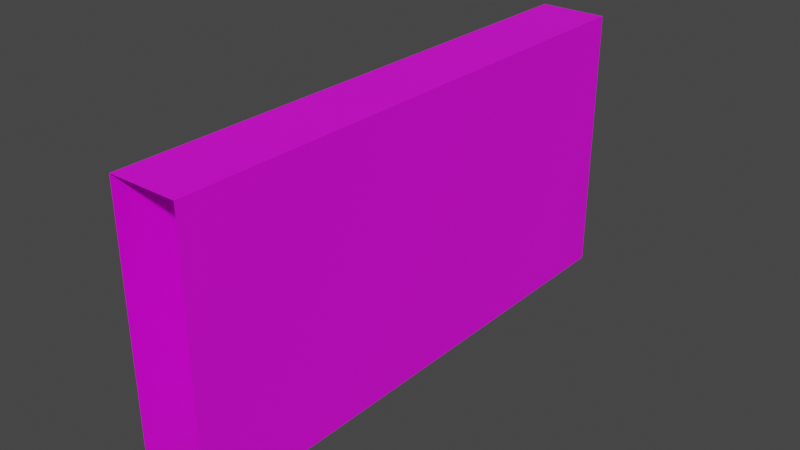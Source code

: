 # Source: TwoSideWall_Size_8.blend  (saved by Blender 2.90.8; exported with 4.5.12 LTS)
import bpy
from mathutils import Matrix  # noqa: F401  (used for matrix-valued properties, if any)

bpy.ops.wm.read_factory_settings(use_empty=True)
scene = bpy.context.scene
scene.name = 'Scene'

# ---- collections
col_collection = bpy.data.collections.new('Collection'); scene.collection.children.link(col_collection)

# ---- images (referenced by path relative to the original .blend; pixels are not part of the script)
import os
ASSET_DIR = os.environ.get("B2B_ASSET_DIR", "")  # directory of the original .blend (textures are referenced by path, not embedded)
HERE = os.path.dirname(os.path.abspath(__file__))  # packed textures are extracted next to this script under _unpacked/

def load_image(name, relpath, width, height, colorspace="sRGB"):
    """Load a texture the original file referenced (path relative to the .blend, or extracted next to this script)."""
    p = next((c for c in (os.path.join(HERE, relpath), os.path.join(ASSET_DIR, relpath)) if relpath and os.path.exists(c)), "")
    if p:
        img = bpy.data.images.load(p, check_existing=True)
        img.name = name
    else:  # same state as the original file: an image datablock whose file is absent (Cycles renders it pink)
        img = bpy.data.images.new(name, width, height)
        img.source = "FILE"
        img.filepath = "//" + (relpath or name)
    img.colorspace_settings.name = colorspace
    return img
img_normwall_png = load_image('NormWall.png', 'NormWall.png', 1024, 1024, 'sRGB')
img_ambwall_png_001 = load_image('AmbWall.png.001', 'AmbWall.png', 1024, 1024, 'sRGB')

# ---- materials (node trees are filled in below, after node groups)
mat_material_001 = bpy.data.materials.new('Material.001')
mat_material_001.preview_render_type = 'CLOTH'

# ---- material node trees
mat_material_001.use_nodes = True; mat_material_001.node_tree.nodes.clear()
_N = mat_material_001.node_tree.nodes; _L = mat_material_001.node_tree.links
n0 = _N.new('ShaderNodeBsdfPrincipled'); n0.name = 'Principled BSDF'; n0.location = (10, 300)
n0.distribution = 'GGX'
n0.subsurface_method = 'BURLEY'
n0.inputs[3].default_value = 1.45
n0.inputs[27].default_value = (0.0, 0.0, 0.0, 1.0)
n0.inputs[28].default_value = 1.0
n1 = _N.new('ShaderNodeOutputMaterial'); n1.name = 'Material Output'; n1.location = (300, 300)
n2 = _N.new('ShaderNodeTexImage'); n2.name = 'Image Texture.001'; n2.location = (-460, -60)
n2.image = img_normwall_png
n3 = _N.new('ShaderNodeNormalMap'); n3.name = 'Normal Map'; n3.location = (-180, -140)
n4 = _N.new('ShaderNodeTexImage'); n4.name = 'Image Texture'; n4.location = (-280, 280)
n4.image = img_ambwall_png_001
_L.new(n0.outputs[0], n1.inputs[0])
_L.new(n4.outputs[0], n0.inputs[0])
_L.new(n2.outputs[0], n3.inputs[1])
n1.is_active_output = True

# ---- world
world_world = bpy.data.worlds.new('World'); scene.world = world_world
world_world.use_nodes = True; world_world.node_tree.nodes.clear()
_N = world_world.node_tree.nodes; _L = world_world.node_tree.links
n0 = _N.new('ShaderNodeOutputWorld'); n0.name = 'World Output'; n0.location = (300, 300)
n1 = _N.new('ShaderNodeBackground'); n1.name = 'Background'; n1.location = (10, 300)
n1.inputs[0].default_value = (0.05088, 0.05088, 0.05088, 1.0)
_L.new(n1.outputs[0], n0.inputs[0])
n0.is_active_output = True
world_world.color = (0.05088, 0.05088, 0.05088)
world_world.use_sun_shadow = False
world_world.sun_shadow_jitter_overblur = 0.0

# ---- meshes
me_plane_002 = bpy.data.meshes.new('Plane.002')
me_plane_002.from_pydata([(3.576e-07, -8.0, 0.0), (0.0, 0.0, 0.0), (7.153e-07, -8.0, 3.752), (7.153e-07, -8.0, 3.336), (7.153e-07, -8.0, 2.919), (5.96e-07, -8.0, 2.502), (5.96e-07, -8.0, 2.085), (5.96e-07, -8.0, 1.668), (4.768e-07, -8.0, 1.251), (4.768e-07, -8.0, 0.8339), (3.576e-07, -8.0, 0.4169), (0.0, 0.0, 0.4169), (1.192e-07, 3.553e-15, 0.8339), (1.192e-07, 3.553e-15, 1.251), (2.384e-07, 1.066e-14, 1.668), (2.384e-07, 1.066e-14, 2.085), (2.384e-07, 1.066e-14, 2.502), (3.576e-07, 1.421e-14, 2.919), (3.576e-07, 1.421e-14, 3.336), (3.576e-07, 1.421e-14, 3.752), (3.576e-07, 1.421e-14, 4.0), (7.153e-07, -8.0, 4.0), (-1.0, -8.0, 0.0), (-1.0, 0.0, 0.0), (-1.0, -8.0, 3.752), (-1.0, -8.0, 3.336), (-1.0, -8.0, 2.919), (-1.0, -8.0, 2.502), (-1.0, -8.0, 2.085), (-1.0, -8.0, 1.668), (-1.0, -8.0, 1.251), (-1.0, -8.0, 0.8339), (-1.0, -8.0, 0.4169), (-1.0, 0.0, 0.4169), (-1.0, 3.553e-15, 0.8339), (-1.0, 3.553e-15, 1.251), (-1.0, 1.066e-14, 1.668), (-1.0, 1.066e-14, 2.085), (-1.0, 1.066e-14, 2.502), (-1.0, 1.421e-14, 2.919), (-1.0, 1.421e-14, 3.336), (-1.0, 1.421e-14, 3.752), (-0.5, -8.0, 4.0), (-0.5, -2.186e-08, 4.0), (-1.0, 1.421e-14, 4.0), (-1.0, -8.0, 4.0)], [], [(0, 1, 11, 10), (10, 11, 12, 9), (9, 12, 13, 8), (8, 13, 14, 7), (7, 14, 15, 6), (6, 15, 16, 5), (5, 16, 17, 4), (4, 17, 18, 3), (3, 18, 19, 2), (21, 20, 43, 42), (2, 19, 20, 21), (22, 32, 33, 23), (32, 31, 34, 33), (31, 30, 35, 34), (30, 29, 36, 35), (29, 28, 37, 36), (28, 27, 38, 37), (27, 26, 39, 38), (26, 25, 40, 39), (25, 24, 41, 40), (45, 42, 43, 44), (24, 45, 44, 41)])
_uv = me_plane_002.uv_layers.new(name='UVMap')
_uv.uv.foreach_set('vector', [-4.877e-08, 2.98e-08, 1.0, 2.98e-08, 1.0, 0.102, -4.877e-08, 0.102, -4.877e-08, 0.102, 1.0, 0.102, 1.0, 0.203, 1.084e-08, 0.203, 1.084e-08, 0.203, 1.0, 0.203, 1.0, 0.305, 1.084e-08, 0.305, 1.084e-08, 0.305, 1.0, 0.305, 1.0, 0.406, -1.084e-07, 0.406, -1.084e-07, 0.406, 1.0, 0.406, 1.0, 0.508, -1.084e-07, 0.508, -1.084e-07, 0.508, 1.0, 0.508, 1.0, 0.61, -4.877e-08, 0.61, -4.877e-08, 0.61, 1.0, 0.61, 1.0, 0.711, 7.044e-08, 0.711, 7.044e-08, 0.711, 1.0, 0.711, 1.0, 0.813, 7.044e-08, 0.813, 7.044e-08, 0.813, 1.0, 0.813, 1.0, 0.914, 7.044e-08, 0.914, 0.0, 0.985, 1.0, 0.985, 1.0, 1.0, 0.0, 1.0, 7.044e-08, 0.914, 1.0, 0.914, 1.0, 0.985, -1.192e-07, 0.985, 1.0, 2.98e-08, 1.0, 0.102, 1.192e-07, 0.102, -1.192e-07, 2.98e-08, 1.0, 0.102, 1.0, 0.203, -1.192e-07, 0.203, 1.192e-07, 0.102, 1.0, 0.203, 1.0, 0.305, -1.192e-07, 0.305, -1.192e-07, 0.203, 1.0, 0.305, 1.0, 0.406, -1.192e-07, 0.406, -1.192e-07, 0.305, 1.0, 0.406, 1.0, 0.508, -1.192e-07, 0.508, -1.192e-07, 0.406, 1.0, 0.508, 1.0, 0.61, -1.192e-07, 0.61, -1.192e-07, 0.508, 1.0, 0.61, 1.0, 0.711, -1.192e-07, 0.711, -1.192e-07, 0.61, 1.0, 0.711, 1.0, 0.813, -1.192e-07, 0.813, -1.192e-07, 0.711, 1.0, 0.813, 1.0, 0.914, -1.192e-07, 0.914, -1.192e-07, 0.813, 1.0, 0.985, 1.0, 1.0, 0.0, 1.0, 0.0, 0.985, 1.0, 0.914, 1.0, 0.985, 5.96e-08, 0.985, -1.192e-07, 0.914])
me_plane_002.materials.append(mat_material_001)
me_plane_002.use_remesh_fix_poles = True
me_plane_002.use_remesh_preserve_attributes = False
me_plane_002.use_mirror_vertex_groups = False
me_plane_002.update()

# ---- objects
ob_twosidewall_size_8 = bpy.data.objects.new('TwoSideWall size 8', me_plane_002)

# ---- transforms, parenting, visibility, modifiers, constraints
ob_twosidewall_size_8.location = (0.5, 4.371e-08, -9.112e-09)
ob_twosidewall_size_8.lineart.crease_threshold = 0.0

# ---- collection membership
col_collection.objects.link(ob_twosidewall_size_8)

# ---- scene / render settings (as saved in the file)
scene.frame_start = 1; scene.frame_end = 250; scene.frame_set(32)
scene.render.engine = 'CYCLES'
scene.cycles.use_denoising = False
scene.cycles.samples = 128
scene.cycles.sampling_pattern = 'TABULATED_SOBOL'
scene.cycles.use_adaptive_sampling = False
scene.cycles.use_light_tree = False
scene.cycles.bake_type = 'AO'
scene.view_settings.view_transform = 'Filmic'
bpy.context.view_layer.update()

# ---- added for rendering (the .blend has no active camera and no usable light): camera, sun
cam_auto = bpy.data.cameras.new('AutoCamera')
cam_auto.lens = 50.0
cam_auto.sensor_width = 36.0
cam_auto.clip_end = 1000.0
ob_auto_camera = bpy.data.objects.new('AutoCamera', cam_auto)
scene.collection.objects.link(ob_auto_camera)
ob_auto_camera.location = (8.32702, -13.9924, 8.66162)
ob_auto_camera.rotation_euler = (1.09748, -7.21219e-08, 0.694738)
scene.camera = ob_auto_camera
light_auto_sun = bpy.data.lights.new('AutoSun', 'SUN')
light_auto_sun.energy = 3.0
light_auto_sun.angle = 0.0523599
ob_auto_sun = bpy.data.objects.new('AutoSun', light_auto_sun)
scene.collection.objects.link(ob_auto_sun)
ob_auto_sun.rotation_euler = (0.872665, 0.174533, 0.523599)
bpy.context.view_layer.update()
